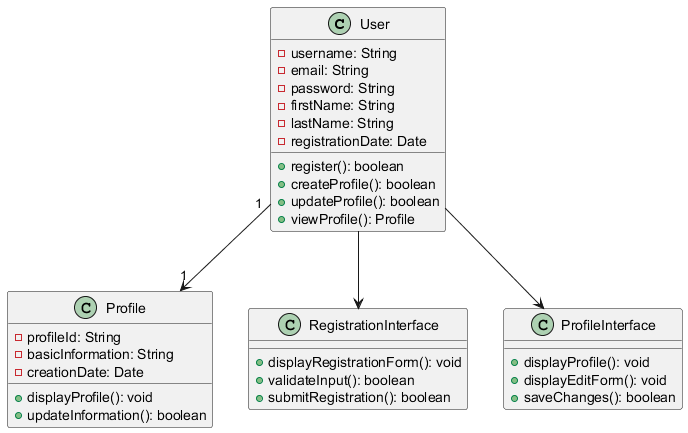

The diagram above was rendered by PlantUML. Its source (embedded in the PNG):
@startuml
class User {
    - username: String
    - email: String
    - password: String
    - firstName: String
    - lastName: String
    - registrationDate: Date
    + register(): boolean
    + createProfile(): boolean
    + updateProfile(): boolean
    + viewProfile(): Profile
}

class Profile {
    - profileId: String
    - basicInformation: String
    - creationDate: Date
    + displayProfile(): void
    + updateInformation(): boolean
}

class RegistrationInterface {
    + displayRegistrationForm(): void
    + validateInput(): boolean
    + submitRegistration(): boolean
}

class ProfileInterface {
    + displayProfile(): void
    + displayEditForm(): void
    + saveChanges(): boolean
}

User "1" --> "1" Profile
User --> RegistrationInterface
User --> ProfileInterface
@enduml